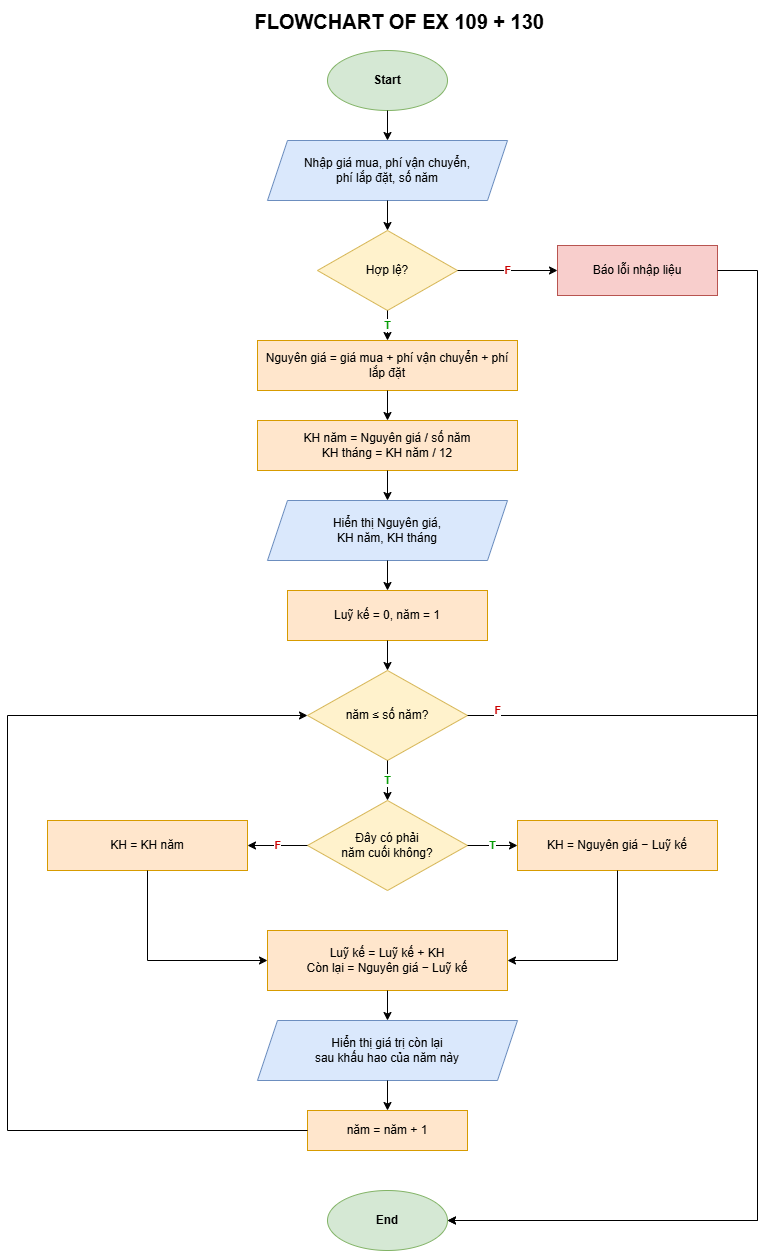

The diagram above was exported from draw.io. Its source (the exported page's mxGraphModel, read from the mxfile embedded in the PNG):
<mxGraphModel dx="2728" dy="1788" grid="1" gridSize="10" guides="1" tooltips="1" connect="1" arrows="1" fold="1" page="1" pageScale="1" pageWidth="600" pageHeight="400" math="0" shadow="0">
  <root>
    <mxCell id="0" />
    <mxCell id="1" parent="0" />
    <mxCell id="start" parent="1" style="ellipse;whiteSpace=wrap;html=1;fillColor=#d5e8d4;strokeColor=#82b366;fontStyle=1;" value="Start" vertex="1">
      <mxGeometry height="60" width="120" x="340" y="20" as="geometry" />
    </mxCell>
    <mxCell id="in" parent="1" style="shape=parallelogram;perimeter=parallelogramPerimeter;whiteSpace=wrap;html=1;fixedSize=1;fillColor=#dae8fc;strokeColor=#6c8ebf;" value="Nhập giá mua, phí vận chuyển,&lt;br&gt;phí lắp đặt, số năm" vertex="1">
      <mxGeometry height="60" width="240" x="280" y="110" as="geometry" />
    </mxCell>
    <mxCell id="d1" parent="1" style="rhombus;whiteSpace=wrap;html=1;fillColor=#fff2cc;strokeColor=#d6b656;" value="Hợp lệ?" vertex="1">
      <mxGeometry height="80" width="140" x="330" y="200" as="geometry" />
    </mxCell>
    <mxCell id="err" parent="1" style="rounded=0;whiteSpace=wrap;html=1;fillColor=#f8cecc;strokeColor=#b85450;" value="Báo lỗi nhập liệu" vertex="1">
      <mxGeometry height="50" width="160" x="570" y="215" as="geometry" />
    </mxCell>
    <mxCell id="p1" parent="1" style="rounded=0;whiteSpace=wrap;html=1;fillColor=#ffe6cc;strokeColor=#d79b00;" value="Nguyên giá = giá mua + phí vận chuyển + phí lắp đặt" vertex="1">
      <mxGeometry height="50" width="260" x="270" y="310" as="geometry" />
    </mxCell>
    <mxCell id="p2" parent="1" style="rounded=0;whiteSpace=wrap;html=1;fillColor=#ffe6cc;strokeColor=#d79b00;" value="KH năm = Nguyên giá / số năm&lt;br&gt;KH tháng = KH năm / 12" vertex="1">
      <mxGeometry height="50" width="260" x="270" y="390" as="geometry" />
    </mxCell>
    <mxCell id="o1" parent="1" style="shape=parallelogram;perimeter=parallelogramPerimeter;whiteSpace=wrap;html=1;fixedSize=1;fillColor=#dae8fc;strokeColor=#6c8ebf;" value="Hiển thị Nguyên giá,&lt;br&gt;KH năm, KH tháng" vertex="1">
      <mxGeometry height="60" width="240" x="280" y="470" as="geometry" />
    </mxCell>
    <mxCell id="p3" parent="1" style="rounded=0;whiteSpace=wrap;html=1;fillColor=#ffe6cc;strokeColor=#d79b00;" value="Luỹ kế = 0, năm = 1" vertex="1">
      <mxGeometry height="50" width="200" x="300" y="560" as="geometry" />
    </mxCell>
    <mxCell id="d2" parent="1" style="rhombus;whiteSpace=wrap;html=1;fillColor=#fff2cc;strokeColor=#d6b656;" value="năm ≤ số năm?" vertex="1">
      <mxGeometry height="90" width="160" x="320" y="640" as="geometry" />
    </mxCell>
    <mxCell id="d3" parent="1" style="rhombus;whiteSpace=wrap;html=1;fillColor=#fff2cc;strokeColor=#d6b656;" value="Đây có phải&lt;br&gt;năm cuối không?" vertex="1">
      <mxGeometry height="90" width="160" x="320" y="770" as="geometry" />
    </mxCell>
    <mxCell id="k1" parent="1" style="rounded=0;whiteSpace=wrap;html=1;fillColor=#ffe6cc;strokeColor=#d79b00;" value="KH = Nguyên giá − Luỹ kế" vertex="1">
      <mxGeometry height="50" width="200" x="530" y="790" as="geometry" />
    </mxCell>
    <mxCell id="k2" parent="1" style="rounded=0;whiteSpace=wrap;html=1;fillColor=#ffe6cc;strokeColor=#d79b00;" value="KH = KH năm" vertex="1">
      <mxGeometry height="50" width="200" x="60" y="790" as="geometry" />
    </mxCell>
    <mxCell id="p4" parent="1" style="rounded=0;whiteSpace=wrap;html=1;fillColor=#ffe6cc;strokeColor=#d79b00;" value="Luỹ kế = Luỹ kế + KH&lt;br&gt;Còn lại = Nguyên giá − Luỹ kế" vertex="1">
      <mxGeometry height="60" width="240" x="280" y="900" as="geometry" />
    </mxCell>
    <mxCell id="o2" parent="1" style="shape=parallelogram;perimeter=parallelogramPerimeter;whiteSpace=wrap;html=1;fixedSize=1;fillColor=#dae8fc;strokeColor=#6c8ebf;" value="Hiển thị giá trị còn lại&lt;br&gt;sau khấu hao của năm này" vertex="1">
      <mxGeometry height="60" width="260" x="270" y="990" as="geometry" />
    </mxCell>
    <mxCell id="p5" parent="1" style="rounded=0;whiteSpace=wrap;html=1;fillColor=#ffe6cc;strokeColor=#d79b00;" value="năm = năm + 1" vertex="1">
      <mxGeometry height="40" width="160" x="320" y="1080" as="geometry" />
    </mxCell>
    <mxCell id="end" parent="1" style="ellipse;whiteSpace=wrap;html=1;fillColor=#d5e8d4;strokeColor=#82b366;fontStyle=1;" value="End" vertex="1">
      <mxGeometry height="60" width="120" x="340" y="1160" as="geometry" />
    </mxCell>
    <mxCell id="e1" edge="1" parent="1" source="start" style="edgeStyle=orthogonalEdgeStyle;rounded=0;orthogonalLoop=1;jettySize=auto;html=1;" target="in" value="">
      <mxGeometry relative="1" as="geometry" />
    </mxCell>
    <mxCell id="e2" edge="1" parent="1" source="in" style="edgeStyle=orthogonalEdgeStyle;rounded=0;orthogonalLoop=1;jettySize=auto;html=1;" target="d1" value="">
      <mxGeometry relative="1" as="geometry" />
    </mxCell>
    <mxCell id="e3" edge="1" parent="1" source="d1" style="edgeStyle=orthogonalEdgeStyle;rounded=0;orthogonalLoop=1;jettySize=auto;html=1;fontColor=#009900;fontStyle=1;" target="p1" value="T">
      <mxGeometry relative="1" as="geometry" />
    </mxCell>
    <mxCell id="e4" edge="1" parent="1" source="d1" style="edgeStyle=orthogonalEdgeStyle;rounded=0;orthogonalLoop=1;jettySize=auto;html=1;fontColor=#CC0000;fontStyle=1;" target="err" value="F">
      <mxGeometry relative="1" as="geometry" />
    </mxCell>
    <mxCell id="e5" edge="1" parent="1" source="err" style="edgeStyle=orthogonalEdgeStyle;rounded=0;orthogonalLoop=1;jettySize=auto;html=1;exitX=1;exitY=0.5;exitDx=0;exitDy=0;entryX=1;entryY=0.5;entryDx=0;entryDy=0;" target="end" value="">
      <mxGeometry relative="1" as="geometry">
        <Array as="points">
          <mxPoint x="770" y="240" />
          <mxPoint x="770" y="1190" />
        </Array>
      </mxGeometry>
    </mxCell>
    <mxCell id="e6" edge="1" parent="1" source="p1" style="edgeStyle=orthogonalEdgeStyle;rounded=0;orthogonalLoop=1;jettySize=auto;html=1;" target="p2" value="">
      <mxGeometry relative="1" as="geometry" />
    </mxCell>
    <mxCell id="e7" edge="1" parent="1" source="p2" style="edgeStyle=orthogonalEdgeStyle;rounded=0;orthogonalLoop=1;jettySize=auto;html=1;" target="o1" value="">
      <mxGeometry relative="1" as="geometry" />
    </mxCell>
    <mxCell id="e8" edge="1" parent="1" source="o1" style="edgeStyle=orthogonalEdgeStyle;rounded=0;orthogonalLoop=1;jettySize=auto;html=1;" target="p3" value="">
      <mxGeometry relative="1" as="geometry" />
    </mxCell>
    <mxCell id="e9" edge="1" parent="1" source="p3" style="edgeStyle=orthogonalEdgeStyle;rounded=0;orthogonalLoop=1;jettySize=auto;html=1;" target="d2" value="">
      <mxGeometry relative="1" as="geometry" />
    </mxCell>
    <mxCell id="e10" edge="1" parent="1" source="d2" style="edgeStyle=orthogonalEdgeStyle;rounded=0;orthogonalLoop=1;jettySize=auto;html=1;fontColor=#009900;fontStyle=1;" target="d3" value="T">
      <mxGeometry relative="1" as="geometry" />
    </mxCell>
    <mxCell id="e11" edge="1" parent="1" source="d2" style="edgeStyle=orthogonalEdgeStyle;rounded=0;orthogonalLoop=1;jettySize=auto;html=1;exitX=1;exitY=0.5;exitDx=0;exitDy=0;entryX=1;entryY=0.5;entryDx=0;entryDy=0;fontColor=#CC0000;fontStyle=1;" target="end" value="F">
      <mxGeometry relative="1" x="-0.9457" y="5" as="geometry">
        <mxPoint as="offset" />
        <Array as="points">
          <mxPoint x="770" y="685" />
          <mxPoint x="770" y="1190" />
        </Array>
      </mxGeometry>
    </mxCell>
    <mxCell id="e12" edge="1" parent="1" source="d3" style="edgeStyle=orthogonalEdgeStyle;rounded=0;orthogonalLoop=1;jettySize=auto;html=1;fontColor=#009900;fontStyle=1;" target="k1" value="T">
      <mxGeometry relative="1" as="geometry" />
    </mxCell>
    <mxCell id="e13" edge="1" parent="1" source="d3" style="edgeStyle=orthogonalEdgeStyle;rounded=0;orthogonalLoop=1;jettySize=auto;html=1;fontColor=#CC0000;fontStyle=1;" target="k2" value="F">
      <mxGeometry relative="1" as="geometry" />
    </mxCell>
    <mxCell id="e14" edge="1" parent="1" source="k1" style="edgeStyle=orthogonalEdgeStyle;rounded=0;orthogonalLoop=1;jettySize=auto;html=1;exitX=0.5;exitY=1;exitDx=0;exitDy=0;entryX=1;entryY=0.5;entryDx=0;entryDy=0;" target="p4" value="">
      <mxGeometry relative="1" as="geometry" />
    </mxCell>
    <mxCell id="e15" edge="1" parent="1" source="k2" style="edgeStyle=orthogonalEdgeStyle;rounded=0;orthogonalLoop=1;jettySize=auto;html=1;exitX=0.5;exitY=1;exitDx=0;exitDy=0;entryX=0;entryY=0.5;entryDx=0;entryDy=0;" target="p4" value="">
      <mxGeometry relative="1" as="geometry" />
    </mxCell>
    <mxCell id="e16" edge="1" parent="1" source="p4" style="edgeStyle=orthogonalEdgeStyle;rounded=0;orthogonalLoop=1;jettySize=auto;html=1;" target="o2" value="">
      <mxGeometry relative="1" as="geometry" />
    </mxCell>
    <mxCell id="e17" edge="1" parent="1" source="o2" style="edgeStyle=orthogonalEdgeStyle;rounded=0;orthogonalLoop=1;jettySize=auto;html=1;" target="p5" value="">
      <mxGeometry relative="1" as="geometry" />
    </mxCell>
    <mxCell id="e18" edge="1" parent="1" source="p5" style="edgeStyle=orthogonalEdgeStyle;rounded=0;orthogonalLoop=1;jettySize=auto;html=1;exitX=0;exitY=0.5;exitDx=0;exitDy=0;entryX=0;entryY=0.5;entryDx=0;entryDy=0;" target="d2" value="">
      <mxGeometry relative="1" as="geometry">
        <Array as="points">
          <mxPoint x="20" y="1100" />
          <mxPoint x="20" y="685" />
        </Array>
      </mxGeometry>
    </mxCell>
    <mxCell id="I6Dt7yHzUo_ioNBaNoO--1" parent="1" style="text;fontSize=20;fontStyle=1;align=center;verticalAlign=middle;" value="FLOWCHART OF EX 109 + 130 " vertex="1">
      <mxGeometry height="40" width="450" x="190" y="-30" as="geometry" />
    </mxCell>
  </root>
</mxGraphModel>